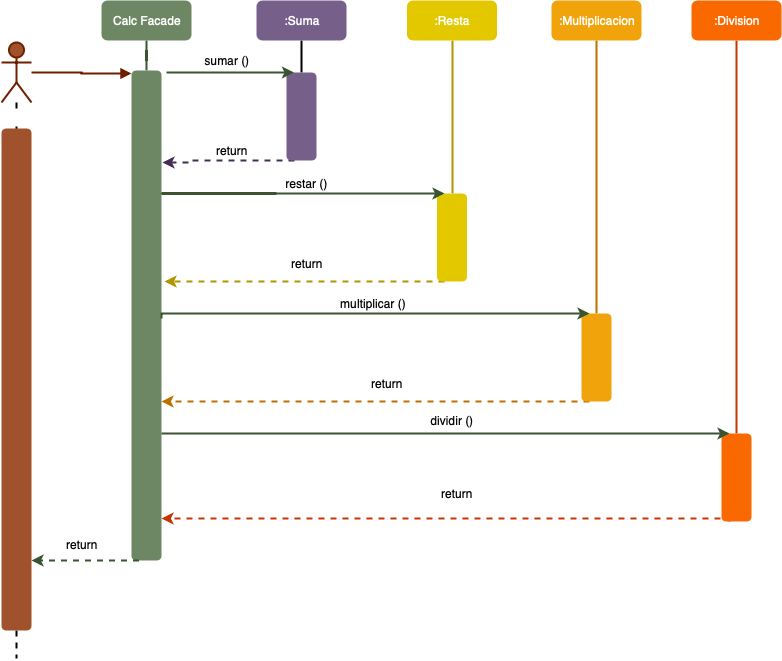

The diagram above was exported from draw.io. Its source (the exported page's mxGraphModel, read from the mxfile embedded in the PNG):
<mxGraphModel dx="906" dy="596" grid="1" gridSize="10" guides="1" tooltips="1" connect="1" arrows="1" fold="1" page="1" pageScale="1" pageWidth="827" pageHeight="1169" math="0" shadow="0">
  <root>
    <mxCell id="0" />
    <mxCell id="1" parent="0" />
    <mxCell id="EY0js7sPcuCXMvEzP2Al-16" style="edgeStyle=orthogonalEdgeStyle;rounded=0;orthogonalLoop=1;jettySize=auto;html=1;exitX=0.5;exitY=1;exitDx=0;exitDy=0;endArrow=none;endFill=0;strokeWidth=2;fillColor=#6d8764;strokeColor=#3A5431;" edge="1" parent="1" source="EY0js7sPcuCXMvEzP2Al-2" target="EY0js7sPcuCXMvEzP2Al-15">
      <mxGeometry relative="1" as="geometry" />
    </mxCell>
    <mxCell id="EY0js7sPcuCXMvEzP2Al-2" value="Calc Facade" style="rounded=1;whiteSpace=wrap;html=1;fillColor=#6d8764;strokeColor=none;fontColor=#ffffff;" vertex="1" parent="1">
      <mxGeometry x="120" y="40" width="90" height="40" as="geometry" />
    </mxCell>
    <mxCell id="EY0js7sPcuCXMvEzP2Al-18" style="edgeStyle=orthogonalEdgeStyle;rounded=0;orthogonalLoop=1;jettySize=auto;html=1;entryX=0;entryY=0.006;entryDx=0;entryDy=0;entryPerimeter=0;endArrow=block;endFill=1;strokeWidth=2;fillColor=#a0522d;strokeColor=#6D1F00;" edge="1" parent="1" source="EY0js7sPcuCXMvEzP2Al-3" target="EY0js7sPcuCXMvEzP2Al-15">
      <mxGeometry relative="1" as="geometry" />
    </mxCell>
    <mxCell id="EY0js7sPcuCXMvEzP2Al-49" style="edgeStyle=orthogonalEdgeStyle;rounded=0;orthogonalLoop=1;jettySize=auto;html=1;dashed=1;endArrow=none;endFill=0;strokeWidth=2;" edge="1" parent="1" source="EY0js7sPcuCXMvEzP2Al-3">
      <mxGeometry relative="1" as="geometry">
        <mxPoint x="35" y="698" as="targetPoint" />
      </mxGeometry>
    </mxCell>
    <mxCell id="EY0js7sPcuCXMvEzP2Al-3" value="Actor" style="shape=umlActor;verticalLabelPosition=bottom;labelBackgroundColor=#ffffff;verticalAlign=top;html=1;strokeWidth=2;fillColor=#a0522d;strokeColor=#6D1F00;fontColor=#ffffff;" vertex="1" parent="1">
      <mxGeometry x="20" y="82" width="30" height="60" as="geometry" />
    </mxCell>
    <mxCell id="EY0js7sPcuCXMvEzP2Al-22" style="edgeStyle=orthogonalEdgeStyle;rounded=0;orthogonalLoop=1;jettySize=auto;html=1;exitX=0.5;exitY=1;exitDx=0;exitDy=0;entryX=0.5;entryY=0;entryDx=0;entryDy=0;endArrow=none;endFill=0;strokeWidth=2;" edge="1" parent="1" source="EY0js7sPcuCXMvEzP2Al-8" target="EY0js7sPcuCXMvEzP2Al-20">
      <mxGeometry relative="1" as="geometry" />
    </mxCell>
    <mxCell id="EY0js7sPcuCXMvEzP2Al-8" value=":Suma" style="rounded=1;whiteSpace=wrap;html=1;fillColor=#76608a;strokeColor=none;fontColor=#ffffff;" vertex="1" parent="1">
      <mxGeometry x="275" y="40" width="90" height="40" as="geometry" />
    </mxCell>
    <mxCell id="EY0js7sPcuCXMvEzP2Al-26" style="edgeStyle=orthogonalEdgeStyle;rounded=0;orthogonalLoop=1;jettySize=auto;html=1;exitX=0.5;exitY=1;exitDx=0;exitDy=0;endArrow=none;endFill=0;strokeWidth=2;fillColor=#e3c800;strokeColor=#B09500;" edge="1" parent="1" source="EY0js7sPcuCXMvEzP2Al-9" target="EY0js7sPcuCXMvEzP2Al-23">
      <mxGeometry relative="1" as="geometry" />
    </mxCell>
    <mxCell id="EY0js7sPcuCXMvEzP2Al-9" value=":Resta" style="rounded=1;whiteSpace=wrap;html=1;fillColor=#e3c800;strokeColor=none;fontColor=#ffffff;" vertex="1" parent="1">
      <mxGeometry x="425.5" y="40" width="90" height="40" as="geometry" />
    </mxCell>
    <mxCell id="EY0js7sPcuCXMvEzP2Al-27" style="edgeStyle=orthogonalEdgeStyle;rounded=0;orthogonalLoop=1;jettySize=auto;html=1;exitX=0.5;exitY=1;exitDx=0;exitDy=0;endArrow=none;endFill=0;strokeWidth=2;fillColor=#f0a30a;strokeColor=#BD7000;" edge="1" parent="1" source="EY0js7sPcuCXMvEzP2Al-10" target="EY0js7sPcuCXMvEzP2Al-24">
      <mxGeometry relative="1" as="geometry" />
    </mxCell>
    <mxCell id="EY0js7sPcuCXMvEzP2Al-10" value=":Multiplicacion" style="rounded=1;whiteSpace=wrap;html=1;fillColor=#f0a30a;strokeColor=none;fontColor=#ffffff;" vertex="1" parent="1">
      <mxGeometry x="570" y="40" width="90" height="40" as="geometry" />
    </mxCell>
    <mxCell id="EY0js7sPcuCXMvEzP2Al-28" style="edgeStyle=orthogonalEdgeStyle;rounded=0;orthogonalLoop=1;jettySize=auto;html=1;exitX=0.5;exitY=1;exitDx=0;exitDy=0;endArrow=none;endFill=0;strokeWidth=2;fillColor=#fa6800;strokeColor=#C73500;" edge="1" parent="1" source="EY0js7sPcuCXMvEzP2Al-11" target="EY0js7sPcuCXMvEzP2Al-25">
      <mxGeometry relative="1" as="geometry" />
    </mxCell>
    <mxCell id="EY0js7sPcuCXMvEzP2Al-11" value=":Division" style="rounded=1;whiteSpace=wrap;html=1;fillColor=#fa6800;strokeColor=none;fontColor=#ffffff;" vertex="1" parent="1">
      <mxGeometry x="710" y="40" width="90" height="40" as="geometry" />
    </mxCell>
    <mxCell id="EY0js7sPcuCXMvEzP2Al-15" value="" style="rounded=1;whiteSpace=wrap;html=1;fillColor=#6d8764;strokeColor=none;fontColor=#ffffff;" vertex="1" parent="1">
      <mxGeometry x="150" y="110" width="30" height="490" as="geometry" />
    </mxCell>
    <mxCell id="EY0js7sPcuCXMvEzP2Al-33" style="edgeStyle=orthogonalEdgeStyle;rounded=0;orthogonalLoop=1;jettySize=auto;html=1;exitX=0.25;exitY=1;exitDx=0;exitDy=0;endArrow=classic;endFill=1;strokeWidth=2;dashed=1;fillColor=#76608a;strokeColor=#432D57;entryX=1.033;entryY=0.188;entryDx=0;entryDy=0;entryPerimeter=0;" edge="1" parent="1" source="EY0js7sPcuCXMvEzP2Al-20" target="EY0js7sPcuCXMvEzP2Al-15">
      <mxGeometry relative="1" as="geometry">
        <mxPoint x="200" y="210" as="targetPoint" />
        <Array as="points">
          <mxPoint x="210" y="200" />
          <mxPoint x="210" y="202" />
        </Array>
      </mxGeometry>
    </mxCell>
    <mxCell id="EY0js7sPcuCXMvEzP2Al-20" value="" style="rounded=1;whiteSpace=wrap;html=1;fillColor=#76608a;strokeColor=none;fontColor=#ffffff;" vertex="1" parent="1">
      <mxGeometry x="305" y="112" width="30" height="88" as="geometry" />
    </mxCell>
    <mxCell id="EY0js7sPcuCXMvEzP2Al-34" style="edgeStyle=orthogonalEdgeStyle;rounded=0;orthogonalLoop=1;jettySize=auto;html=1;exitX=0.25;exitY=1;exitDx=0;exitDy=0;entryX=1.1;entryY=0.421;entryDx=0;entryDy=0;entryPerimeter=0;endArrow=classic;endFill=1;strokeWidth=2;dashed=1;fillColor=#e3c800;strokeColor=#B09500;" edge="1" parent="1" source="EY0js7sPcuCXMvEzP2Al-23">
      <mxGeometry relative="1" as="geometry">
        <mxPoint x="183" y="321" as="targetPoint" />
        <Array as="points">
          <mxPoint x="370" y="321" />
          <mxPoint x="370" y="321" />
        </Array>
      </mxGeometry>
    </mxCell>
    <mxCell id="EY0js7sPcuCXMvEzP2Al-23" value="" style="rounded=1;whiteSpace=wrap;html=1;fillColor=#e3c800;strokeColor=none;fontColor=#ffffff;" vertex="1" parent="1">
      <mxGeometry x="455.5" y="233" width="30" height="88" as="geometry" />
    </mxCell>
    <mxCell id="EY0js7sPcuCXMvEzP2Al-35" style="edgeStyle=orthogonalEdgeStyle;rounded=0;orthogonalLoop=1;jettySize=auto;html=1;exitX=0.25;exitY=1;exitDx=0;exitDy=0;endArrow=classic;endFill=1;strokeWidth=2;dashed=1;fillColor=#f0a30a;strokeColor=#BD7000;" edge="1" parent="1" source="EY0js7sPcuCXMvEzP2Al-24">
      <mxGeometry relative="1" as="geometry">
        <mxPoint x="180" y="441" as="targetPoint" />
        <Array as="points">
          <mxPoint x="500" y="441" />
          <mxPoint x="500" y="441" />
        </Array>
      </mxGeometry>
    </mxCell>
    <mxCell id="EY0js7sPcuCXMvEzP2Al-24" value="" style="rounded=1;whiteSpace=wrap;html=1;fillColor=#f0a30a;strokeColor=none;fontColor=#ffffff;" vertex="1" parent="1">
      <mxGeometry x="600" y="353" width="30" height="88" as="geometry" />
    </mxCell>
    <mxCell id="EY0js7sPcuCXMvEzP2Al-36" style="edgeStyle=orthogonalEdgeStyle;rounded=0;orthogonalLoop=1;jettySize=auto;html=1;exitX=0.25;exitY=1;exitDx=0;exitDy=0;entryX=1;entryY=0.883;entryDx=0;entryDy=0;entryPerimeter=0;endArrow=classic;endFill=1;strokeWidth=2;dashed=1;fillColor=#fa6800;strokeColor=#C73500;" edge="1" parent="1" source="EY0js7sPcuCXMvEzP2Al-25">
      <mxGeometry relative="1" as="geometry">
        <mxPoint x="180" y="558" as="targetPoint" />
        <Array as="points">
          <mxPoint x="748" y="558" />
        </Array>
      </mxGeometry>
    </mxCell>
    <mxCell id="EY0js7sPcuCXMvEzP2Al-25" value="" style="rounded=1;whiteSpace=wrap;html=1;fillColor=#fa6800;strokeColor=none;fontColor=#ffffff;" vertex="1" parent="1">
      <mxGeometry x="740" y="473" width="30" height="88" as="geometry" />
    </mxCell>
    <mxCell id="EY0js7sPcuCXMvEzP2Al-29" value="" style="endArrow=classic;html=1;entryX=0.25;entryY=0;entryDx=0;entryDy=0;strokeWidth=2;fillColor=#6d8764;strokeColor=#3A5431;" edge="1" parent="1" target="EY0js7sPcuCXMvEzP2Al-20">
      <mxGeometry width="50" height="50" relative="1" as="geometry">
        <mxPoint x="185" y="112" as="sourcePoint" />
        <mxPoint x="235" y="170" as="targetPoint" />
      </mxGeometry>
    </mxCell>
    <mxCell id="EY0js7sPcuCXMvEzP2Al-31" style="edgeStyle=orthogonalEdgeStyle;rounded=0;orthogonalLoop=1;jettySize=auto;html=1;exitX=1;exitY=0.5;exitDx=0;exitDy=0;entryX=0.25;entryY=0;entryDx=0;entryDy=0;endArrow=classic;endFill=1;strokeWidth=2;fillColor=#6d8764;strokeColor=#3A5431;" edge="1" parent="1" target="EY0js7sPcuCXMvEzP2Al-24">
      <mxGeometry relative="1" as="geometry">
        <mxPoint x="180" y="358" as="sourcePoint" />
        <Array as="points">
          <mxPoint x="180" y="353" />
        </Array>
      </mxGeometry>
    </mxCell>
    <mxCell id="EY0js7sPcuCXMvEzP2Al-30" style="edgeStyle=orthogonalEdgeStyle;rounded=0;orthogonalLoop=1;jettySize=auto;html=1;entryX=0.25;entryY=0;entryDx=0;entryDy=0;endArrow=classic;endFill=1;strokeWidth=2;fillColor=#6d8764;strokeColor=#3A5431;" edge="1" parent="1" source="EY0js7sPcuCXMvEzP2Al-42" target="EY0js7sPcuCXMvEzP2Al-23">
      <mxGeometry relative="1" as="geometry">
        <mxPoint x="180" y="233" as="sourcePoint" />
        <Array as="points">
          <mxPoint x="180" y="233" />
        </Array>
      </mxGeometry>
    </mxCell>
    <mxCell id="EY0js7sPcuCXMvEzP2Al-32" style="edgeStyle=orthogonalEdgeStyle;rounded=0;orthogonalLoop=1;jettySize=auto;html=1;entryX=0.25;entryY=0;entryDx=0;entryDy=0;endArrow=classic;endFill=1;strokeWidth=2;fillColor=#6d8764;strokeColor=#3A5431;" edge="1" parent="1" target="EY0js7sPcuCXMvEzP2Al-25">
      <mxGeometry relative="1" as="geometry">
        <mxPoint x="180" y="473" as="sourcePoint" />
        <Array as="points">
          <mxPoint x="180" y="473" />
        </Array>
      </mxGeometry>
    </mxCell>
    <mxCell id="EY0js7sPcuCXMvEzP2Al-37" value="return" style="text;html=1;strokeColor=none;fillColor=none;align=center;verticalAlign=middle;whiteSpace=wrap;rounded=0;" vertex="1" parent="1">
      <mxGeometry x="230" y="180" width="40" height="20" as="geometry" />
    </mxCell>
    <mxCell id="EY0js7sPcuCXMvEzP2Al-38" value="return" style="text;html=1;strokeColor=none;fillColor=none;align=center;verticalAlign=middle;whiteSpace=wrap;rounded=0;" vertex="1" parent="1">
      <mxGeometry x="305" y="293" width="40" height="20" as="geometry" />
    </mxCell>
    <mxCell id="EY0js7sPcuCXMvEzP2Al-39" value="return" style="text;html=1;strokeColor=none;fillColor=none;align=center;verticalAlign=middle;whiteSpace=wrap;rounded=0;" vertex="1" parent="1">
      <mxGeometry x="385.5" y="413" width="40" height="20" as="geometry" />
    </mxCell>
    <mxCell id="EY0js7sPcuCXMvEzP2Al-40" value="return" style="text;html=1;strokeColor=none;fillColor=none;align=center;verticalAlign=middle;whiteSpace=wrap;rounded=0;" vertex="1" parent="1">
      <mxGeometry x="455.5" y="523" width="40" height="20" as="geometry" />
    </mxCell>
    <mxCell id="EY0js7sPcuCXMvEzP2Al-41" value="sumar ()" style="text;html=1;strokeColor=none;fillColor=none;align=center;verticalAlign=middle;whiteSpace=wrap;rounded=0;" vertex="1" parent="1">
      <mxGeometry x="215" y="90" width="60" height="20" as="geometry" />
    </mxCell>
    <mxCell id="EY0js7sPcuCXMvEzP2Al-42" value="restar ()" style="text;html=1;strokeColor=none;fillColor=none;align=center;verticalAlign=middle;whiteSpace=wrap;rounded=0;" vertex="1" parent="1">
      <mxGeometry x="295" y="213" width="60" height="20" as="geometry" />
    </mxCell>
    <mxCell id="EY0js7sPcuCXMvEzP2Al-44" value="multiplicar ()" style="text;html=1;strokeColor=none;fillColor=none;align=center;verticalAlign=middle;whiteSpace=wrap;rounded=0;" vertex="1" parent="1">
      <mxGeometry x="353" y="333" width="77" height="20" as="geometry" />
    </mxCell>
    <mxCell id="EY0js7sPcuCXMvEzP2Al-45" value="dividir ()" style="text;html=1;strokeColor=none;fillColor=none;align=center;verticalAlign=middle;whiteSpace=wrap;rounded=0;" vertex="1" parent="1">
      <mxGeometry x="432" y="450" width="77" height="20" as="geometry" />
    </mxCell>
    <mxCell id="EY0js7sPcuCXMvEzP2Al-47" value="return" style="text;html=1;strokeColor=none;fillColor=none;align=center;verticalAlign=middle;whiteSpace=wrap;rounded=0;" vertex="1" parent="1">
      <mxGeometry x="80" y="574" width="40" height="20" as="geometry" />
    </mxCell>
    <mxCell id="EY0js7sPcuCXMvEzP2Al-50" value="" style="rounded=1;whiteSpace=wrap;html=1;fillColor=#a0522d;strokeColor=none;fontColor=#ffffff;" vertex="1" parent="1">
      <mxGeometry x="20" y="168" width="30" height="502" as="geometry" />
    </mxCell>
    <mxCell id="EY0js7sPcuCXMvEzP2Al-46" value="" style="endArrow=classic;html=1;dashed=1;strokeWidth=2;exitX=0.25;exitY=1;exitDx=0;exitDy=0;fillColor=#6d8764;strokeColor=#3A5431;" edge="1" parent="1" source="EY0js7sPcuCXMvEzP2Al-15">
      <mxGeometry width="50" height="50" relative="1" as="geometry">
        <mxPoint x="80" y="600" as="sourcePoint" />
        <mxPoint x="50" y="600" as="targetPoint" />
      </mxGeometry>
    </mxCell>
  </root>
</mxGraphModel>